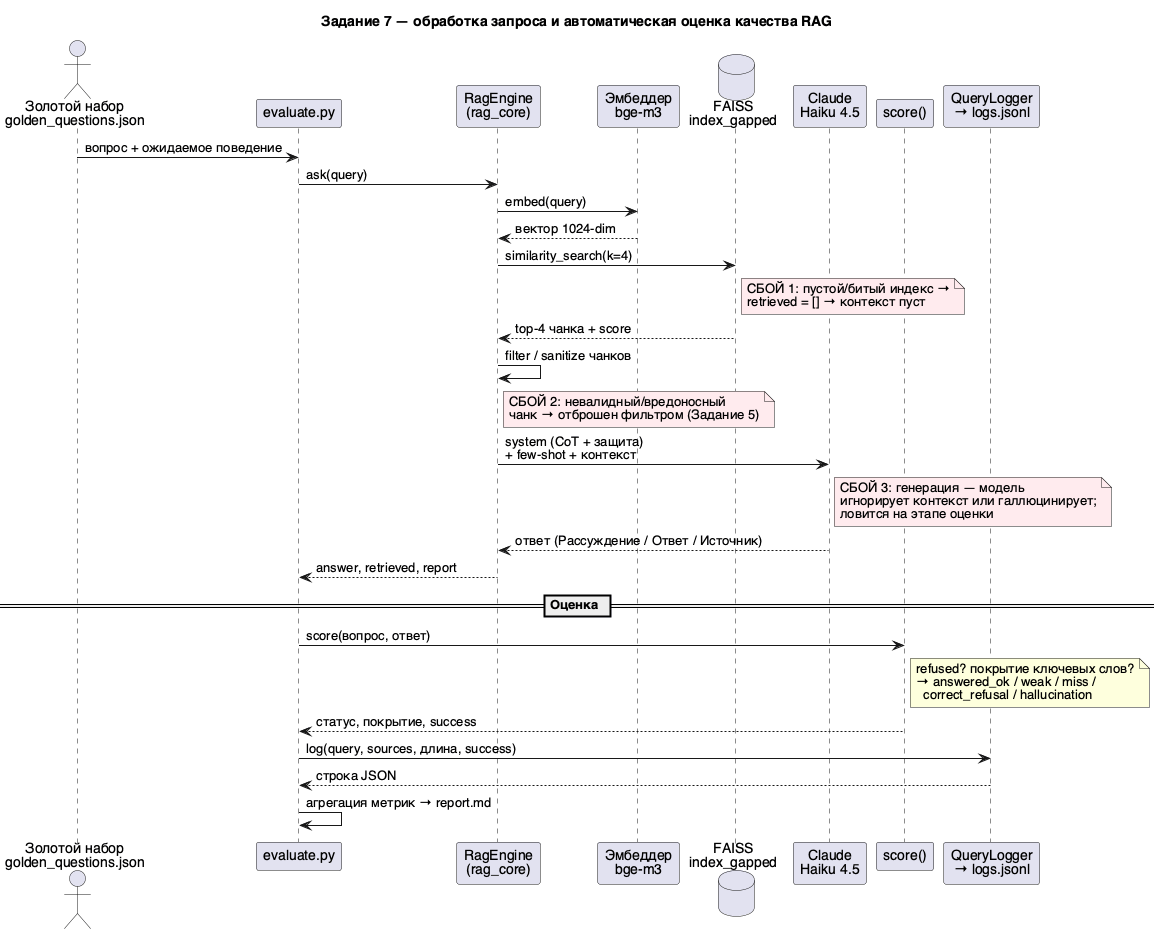

The diagram above was rendered by PlantUML. Its source (embedded in the PNG):
@startuml sequence
title Задание 7 — обработка запроса и автоматическая оценка качества RAG

skinparam shadowing false
skinparam defaultFontName Helvetica

actor "Золотой набор\ngolden_questions.json" as golden
participant "evaluate.py" as eval
participant "RagEngine\n(rag_core)" as engine
participant "Эмбеддер\nbge-m3" as embed
database "FAISS\nindex_gapped" as faiss
participant "Claude\nHaiku 4.5" as llm
participant "score()" as scorer
participant "QueryLogger\n→ logs.jsonl" as logger

golden -> eval : вопрос + ожидаемое поведение
eval -> engine : ask(query)

engine -> embed : embed(query)
embed --> engine : вектор 1024-dim

engine -> faiss : similarity_search(k=4)
note right of faiss #FFEBEE
  СБОЙ 1: пустой/битый индекс →
  retrieved = [] → контекст пуст
end note
faiss --> engine : top-4 чанка + score

engine -> engine : filter / sanitize чанков
note right of engine #FFEBEE
  СБОЙ 2: невалидный/вредоносный
  чанк → отброшен фильтром (Задание 5)
end note

engine -> llm : system (CoT + защита)\n+ few-shot + контекст
note right of llm #FFEBEE
  СБОЙ 3: генерация — модель
  игнорирует контекст или галлюцинирует;
  ловится на этапе оценки
end note
llm --> engine : ответ (Рассуждение / Ответ / Источник)
engine --> eval : answer, retrieved, report

== Оценка ==
eval -> scorer : score(вопрос, ответ)
note right of scorer
  refused? покрытие ключевых слов?
  → answered_ok / weak / miss /
    correct_refusal / hallucination
end note
scorer --> eval : статус, покрытие, success
eval -> logger : log(query, sources, длина, success)
logger --> eval : строка JSON
eval -> eval : агрегация метрик → report.md
@enduml